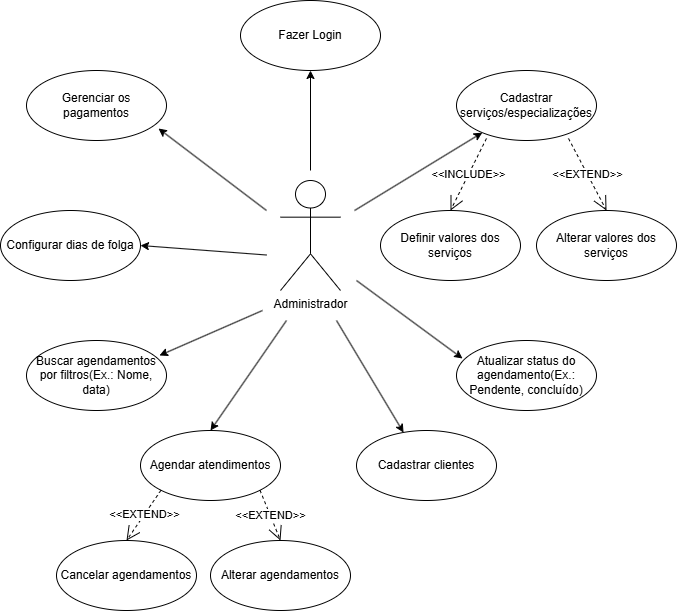

The diagram above was exported from draw.io. Its source (the exported page's mxGraphModel, read from the mxfile embedded in the PNG):
<mxGraphModel dx="1382" dy="792" grid="1" gridSize="10" guides="1" tooltips="1" connect="1" arrows="1" fold="1" page="1" pageScale="1" pageWidth="827" pageHeight="1169" background="light-dark(#FFFFFF,#FFFFFF)" math="0" shadow="0">
  <root>
    <mxCell id="0" />
    <mxCell id="1" parent="0" />
    <mxCell id="EUbDZlzZ3G3lgFlpPZmO-1" value="Administrador" style="shape=umlActor;verticalLabelPosition=bottom;verticalAlign=top;html=1;outlineConnect=0;rounded=0;" parent="1" vertex="1">
      <mxGeometry x="344" y="450" width="60" height="110" as="geometry" />
    </mxCell>
    <mxCell id="EUbDZlzZ3G3lgFlpPZmO-7" value="Fazer Login" style="ellipse;whiteSpace=wrap;html=1;fillColor=light-dark(#FFFFFF,#9E2C5A);rounded=0;" parent="1" vertex="1">
      <mxGeometry x="304" y="270" width="140" height="70" as="geometry" />
    </mxCell>
    <mxCell id="EUbDZlzZ3G3lgFlpPZmO-9" value="Agendar atendimentos" style="ellipse;whiteSpace=wrap;html=1;fillColor=light-dark(#FFFFFF,#9E2C5A);rounded=0;" parent="1" vertex="1">
      <mxGeometry x="204" y="700" width="140" height="70" as="geometry" />
    </mxCell>
    <mxCell id="EUbDZlzZ3G3lgFlpPZmO-10" value="Cadastrar serviços/especializações" style="ellipse;whiteSpace=wrap;html=1;fillColor=light-dark(#FFFFFF,#9E2C5A);rounded=0;" parent="1" vertex="1">
      <mxGeometry x="520" y="340" width="140" height="70" as="geometry" />
    </mxCell>
    <mxCell id="EUbDZlzZ3G3lgFlpPZmO-11" value="Definir valores dos serviços" style="ellipse;whiteSpace=wrap;html=1;fillColor=light-dark(#FFFFFF,#9E2C5A);rounded=0;" parent="1" vertex="1">
      <mxGeometry x="444" y="480" width="140" height="70" as="geometry" />
    </mxCell>
    <mxCell id="EUbDZlzZ3G3lgFlpPZmO-12" value="Cancelar agendamentos" style="ellipse;whiteSpace=wrap;html=1;fillColor=light-dark(#FFFFFF,#9E2C5A);rounded=0;" parent="1" vertex="1">
      <mxGeometry x="120" y="810" width="140" height="70" as="geometry" />
    </mxCell>
    <mxCell id="EUbDZlzZ3G3lgFlpPZmO-13" value="Alterar agendamentos" style="ellipse;whiteSpace=wrap;html=1;fillColor=light-dark(#FFFFFF,#9E2C5A);rounded=0;" parent="1" vertex="1">
      <mxGeometry x="274" y="810" width="140" height="70" as="geometry" />
    </mxCell>
    <mxCell id="EUbDZlzZ3G3lgFlpPZmO-14" value="Gerenciar os pagamentos" style="ellipse;whiteSpace=wrap;html=1;fillColor=light-dark(#FFFFFF,#9E2C5A);rounded=0;" parent="1" vertex="1">
      <mxGeometry x="90" y="340" width="140" height="70" as="geometry" />
    </mxCell>
    <mxCell id="EUbDZlzZ3G3lgFlpPZmO-20" value="" style="endArrow=classic;html=1;rounded=0;entryX=0.5;entryY=1;entryDx=0;entryDy=0;" parent="1" target="EUbDZlzZ3G3lgFlpPZmO-7" edge="1">
      <mxGeometry width="50" height="50" relative="1" as="geometry">
        <mxPoint x="374" y="440" as="sourcePoint" />
        <mxPoint x="354.0025253169417" y="349.74873734152925" as="targetPoint" />
        <Array as="points" />
      </mxGeometry>
    </mxCell>
    <mxCell id="EUbDZlzZ3G3lgFlpPZmO-22" value="" style="endArrow=classic;html=1;rounded=0;" parent="1" target="EUbDZlzZ3G3lgFlpPZmO-10" edge="1">
      <mxGeometry width="50" height="50" relative="1" as="geometry">
        <mxPoint x="418.02" y="480.03" as="sourcePoint" />
        <mxPoint x="529.98" y="480" as="targetPoint" />
      </mxGeometry>
    </mxCell>
    <mxCell id="EUbDZlzZ3G3lgFlpPZmO-23" value="&amp;lt;&amp;lt;INCLUDE&amp;gt;&amp;gt;" style="endArrow=open;endSize=12;dashed=1;html=1;rounded=0;entryX=0.5;entryY=0;entryDx=0;entryDy=0;exitX=0.214;exitY=0.971;exitDx=0;exitDy=0;exitPerimeter=0;" parent="1" source="EUbDZlzZ3G3lgFlpPZmO-10" target="EUbDZlzZ3G3lgFlpPZmO-11" edge="1">
      <mxGeometry width="160" relative="1" as="geometry">
        <mxPoint x="550" y="670" as="sourcePoint" />
        <mxPoint x="570" y="750" as="targetPoint" />
      </mxGeometry>
    </mxCell>
    <mxCell id="EUbDZlzZ3G3lgFlpPZmO-24" value="Alterar valores dos serviços" style="ellipse;whiteSpace=wrap;html=1;fillColor=light-dark(#FFFFFF,#9E2C5A);rounded=0;" parent="1" vertex="1">
      <mxGeometry x="600" y="480" width="140" height="70" as="geometry" />
    </mxCell>
    <mxCell id="EUbDZlzZ3G3lgFlpPZmO-27" value="&amp;lt;&amp;lt;EXTEND&amp;gt;&amp;gt;" style="endArrow=open;endSize=12;dashed=1;html=1;rounded=0;entryX=0.5;entryY=0;entryDx=0;entryDy=0;exitX=0.8;exitY=0.971;exitDx=0;exitDy=0;exitPerimeter=0;" parent="1" source="EUbDZlzZ3G3lgFlpPZmO-10" target="EUbDZlzZ3G3lgFlpPZmO-24" edge="1">
      <mxGeometry width="160" relative="1" as="geometry">
        <mxPoint x="570" y="690" as="sourcePoint" />
        <mxPoint x="730" y="690" as="targetPoint" />
      </mxGeometry>
    </mxCell>
    <mxCell id="EUbDZlzZ3G3lgFlpPZmO-29" value="" style="endArrow=classic;html=1;rounded=0;entryX=0.5;entryY=0;entryDx=0;entryDy=0;" parent="1" target="EUbDZlzZ3G3lgFlpPZmO-9" edge="1">
      <mxGeometry width="50" height="50" relative="1" as="geometry">
        <mxPoint x="350" y="590" as="sourcePoint" />
        <mxPoint x="373" y="690" as="targetPoint" />
      </mxGeometry>
    </mxCell>
    <mxCell id="EUbDZlzZ3G3lgFlpPZmO-30" value="&amp;lt;&amp;lt;EXTEND&amp;gt;&amp;gt;" style="endArrow=open;endSize=12;dashed=1;html=1;rounded=0;exitX=1;exitY=1;exitDx=0;exitDy=0;entryX=0.5;entryY=0;entryDx=0;entryDy=0;" parent="1" source="EUbDZlzZ3G3lgFlpPZmO-9" target="EUbDZlzZ3G3lgFlpPZmO-13" edge="1">
      <mxGeometry width="160" relative="1" as="geometry">
        <mxPoint x="540" y="760" as="sourcePoint" />
        <mxPoint x="700" y="760" as="targetPoint" />
      </mxGeometry>
    </mxCell>
    <mxCell id="EUbDZlzZ3G3lgFlpPZmO-31" value="&amp;lt;&amp;lt;EXTEND&amp;gt;&amp;gt;" style="endArrow=open;endSize=12;dashed=1;html=1;rounded=0;exitX=0;exitY=1;exitDx=0;exitDy=0;entryX=0.5;entryY=0;entryDx=0;entryDy=0;" parent="1" source="EUbDZlzZ3G3lgFlpPZmO-9" target="EUbDZlzZ3G3lgFlpPZmO-12" edge="1">
      <mxGeometry width="160" relative="1" as="geometry">
        <mxPoint x="320" y="790" as="sourcePoint" />
        <mxPoint x="420" y="800" as="targetPoint" />
      </mxGeometry>
    </mxCell>
    <mxCell id="EUbDZlzZ3G3lgFlpPZmO-33" value="" style="endArrow=classic;html=1;rounded=0;entryX=0.943;entryY=0.829;entryDx=0;entryDy=0;entryPerimeter=0;" parent="1" target="EUbDZlzZ3G3lgFlpPZmO-14" edge="1">
      <mxGeometry width="50" height="50" relative="1" as="geometry">
        <mxPoint x="330" y="480" as="sourcePoint" />
        <mxPoint x="219" y="480" as="targetPoint" />
      </mxGeometry>
    </mxCell>
    <mxCell id="EUbDZlzZ3G3lgFlpPZmO-34" value="Buscar agendamentos por filtros(Ex.: Nome, data)" style="ellipse;whiteSpace=wrap;html=1;fillColor=light-dark(#FFFFFF,#9E2C5A);rounded=0;" parent="1" vertex="1">
      <mxGeometry x="90" y="610" width="140" height="70" as="geometry" />
    </mxCell>
    <mxCell id="EUbDZlzZ3G3lgFlpPZmO-35" value="Atualizar status do agendamento(Ex.: Pendente, concluído)" style="ellipse;whiteSpace=wrap;html=1;fillColor=light-dark(#FFFFFF,#9E2C5A);rounded=0;" parent="1" vertex="1">
      <mxGeometry x="520" y="610" width="140" height="70" as="geometry" />
    </mxCell>
    <mxCell id="EUbDZlzZ3G3lgFlpPZmO-36" value="" style="endArrow=classic;html=1;rounded=0;entryX=0.95;entryY=0.214;entryDx=0;entryDy=0;entryPerimeter=0;" parent="1" target="EUbDZlzZ3G3lgFlpPZmO-34" edge="1">
      <mxGeometry width="50" height="50" relative="1" as="geometry">
        <mxPoint x="326" y="580" as="sourcePoint" />
        <mxPoint x="240" y="640" as="targetPoint" />
      </mxGeometry>
    </mxCell>
    <mxCell id="EUbDZlzZ3G3lgFlpPZmO-37" value="" style="endArrow=classic;html=1;rounded=0;entryX=0.043;entryY=0.257;entryDx=0;entryDy=0;entryPerimeter=0;" parent="1" target="EUbDZlzZ3G3lgFlpPZmO-35" edge="1">
      <mxGeometry width="50" height="50" relative="1" as="geometry">
        <mxPoint x="420" y="550" as="sourcePoint" />
        <mxPoint x="480" y="580" as="targetPoint" />
      </mxGeometry>
    </mxCell>
    <mxCell id="EUbDZlzZ3G3lgFlpPZmO-38" value="Configurar dias de folga" style="ellipse;whiteSpace=wrap;html=1;fillColor=light-dark(#FFFFFF,#9E2C5A);rounded=0;" parent="1" vertex="1">
      <mxGeometry x="64" y="480" width="140" height="70" as="geometry" />
    </mxCell>
    <mxCell id="EUbDZlzZ3G3lgFlpPZmO-39" value="" style="endArrow=classic;html=1;rounded=0;entryX=1;entryY=0.5;entryDx=0;entryDy=0;" parent="1" target="EUbDZlzZ3G3lgFlpPZmO-38" edge="1">
      <mxGeometry width="50" height="50" relative="1" as="geometry">
        <mxPoint x="330" y="524.5" as="sourcePoint" />
        <mxPoint x="250" y="524.5" as="targetPoint" />
      </mxGeometry>
    </mxCell>
    <mxCell id="PWXMfrElit1pPwxPX8-T-1" value="Cadastrar clientes" style="ellipse;whiteSpace=wrap;html=1;fillColor=light-dark(#FFFFFF,#9E2C5A);" vertex="1" parent="1">
      <mxGeometry x="420" y="700" width="140" height="70" as="geometry" />
    </mxCell>
    <mxCell id="PWXMfrElit1pPwxPX8-T-2" value="" style="endArrow=classic;html=1;rounded=0;entryX=0.336;entryY=0.029;entryDx=0;entryDy=0;entryPerimeter=0;" edge="1" parent="1" target="PWXMfrElit1pPwxPX8-T-1">
      <mxGeometry width="50" height="50" relative="1" as="geometry">
        <mxPoint x="400" y="590" as="sourcePoint" />
        <mxPoint x="440" y="580" as="targetPoint" />
      </mxGeometry>
    </mxCell>
  </root>
</mxGraphModel>